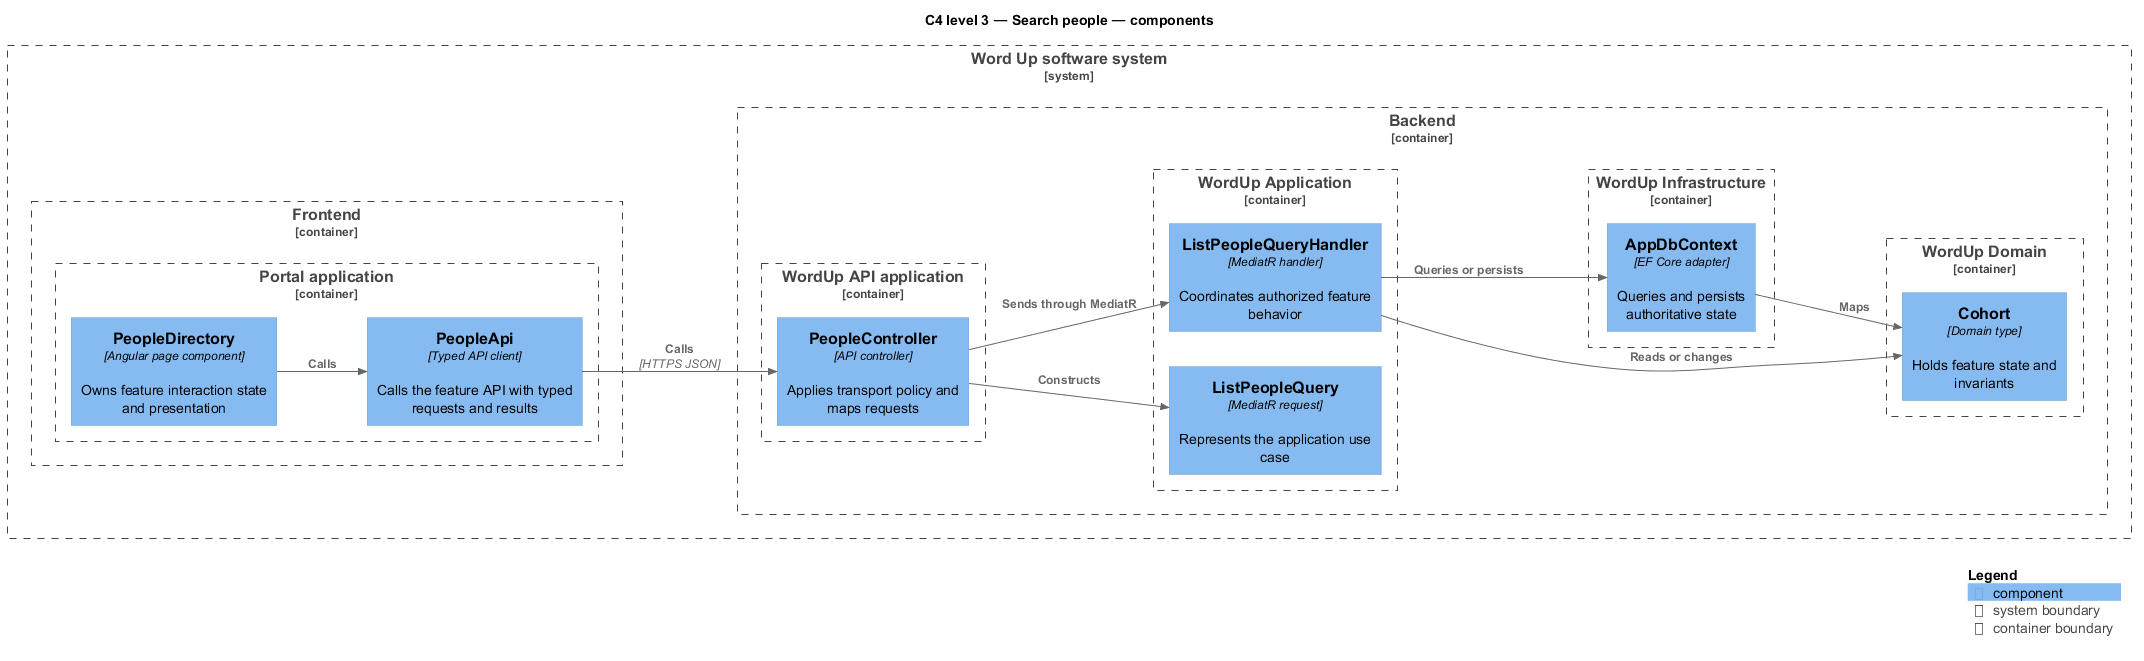

The diagram above was rendered by PlantUML. Its source (embedded in the PNG):
@startuml
!include <C4/C4_Component>
LAYOUT_LEFT_RIGHT()
title C4 level 3 — Search people — components
System_Boundary(wordup, "Word Up software system") {
  Container_Boundary(frontend, "Frontend") {
    Container_Boundary(frontend_app, "Portal application") {
      Component(page, "PeopleDirectory", "Angular page component", "Owns feature interaction state and presentation")
      Component(client, "PeopleApi", "Typed API client", "Calls the feature API with typed requests and results")
    }
  }
  Container_Boundary(backend, "Backend") {
    Container_Boundary(api_app, "WordUp API application") {
      Component(controller, "PeopleController", "API controller", "Applies transport policy and maps requests")
    }
    Container_Boundary(application, "WordUp Application") {
      Component(request, "ListPeopleQuery", "MediatR request", "Represents the application use case")
      Component(handler, "ListPeopleQueryHandler", "MediatR handler", "Coordinates authorized feature behavior")
    }
    Container_Boundary(domain, "WordUp Domain") {
      Component(entity, "Cohort", "Domain type", "Holds feature state and invariants")
    }
    Container_Boundary(infrastructure, "WordUp Infrastructure") {
      Component(persistence, "AppDbContext", "EF Core adapter", "Queries and persists authoritative state")
    }
  }
}
Rel(page, client, "Calls")
Rel(client, controller, "Calls", "HTTPS JSON")
Rel(controller, request, "Constructs")
Rel(controller, handler, "Sends through MediatR")
Rel(handler, entity, "Reads or changes")
Rel(handler, persistence, "Queries or persists")
Rel(persistence, entity, "Maps")
SHOW_LEGEND()
@enduml